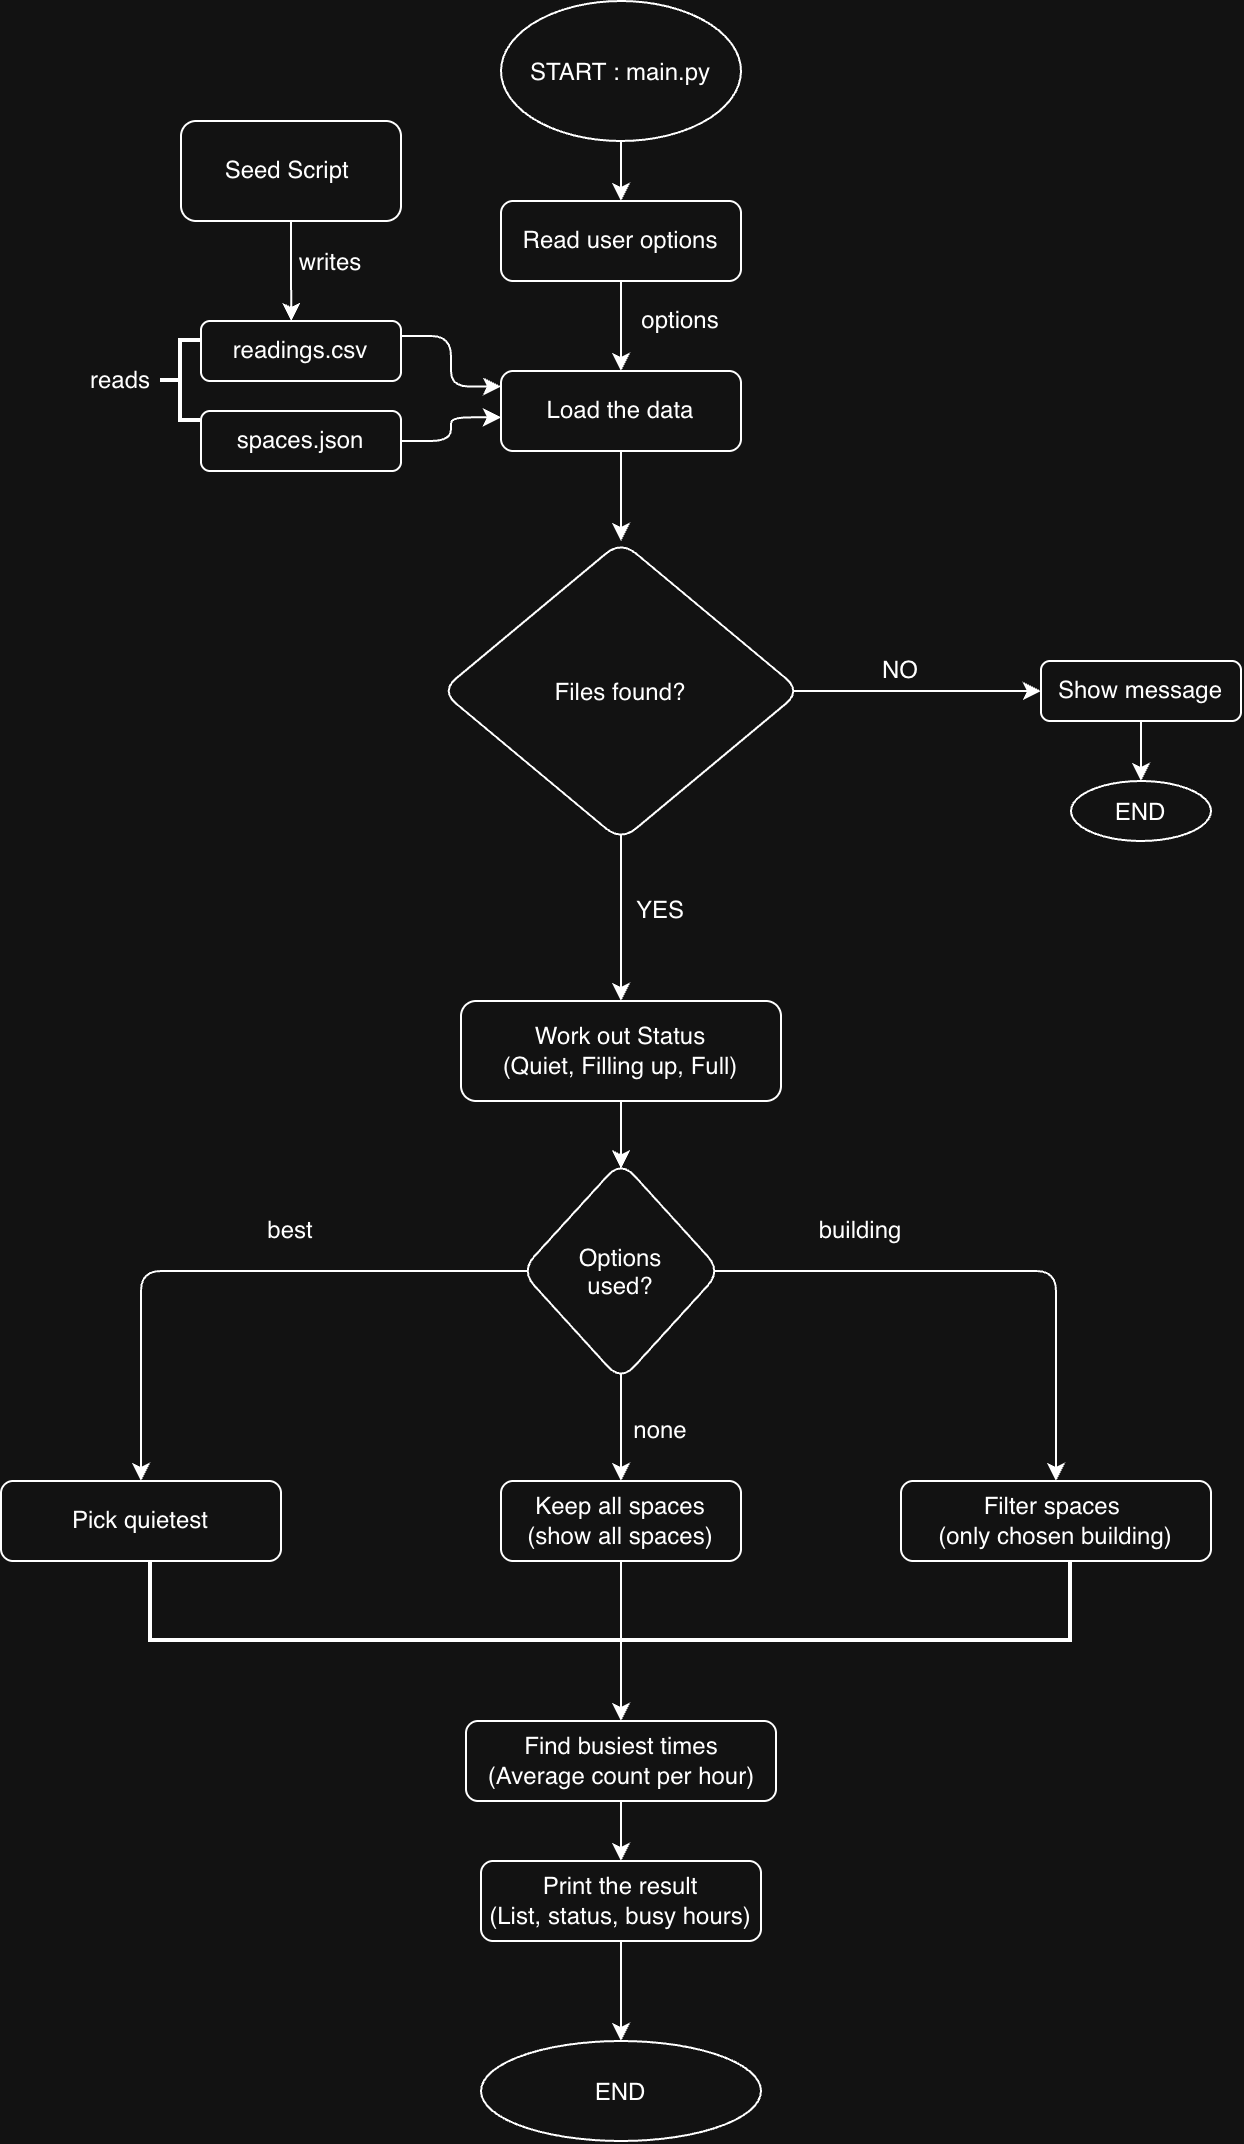

The diagram above was exported from draw.io. Its source (the exported page's mxGraphModel, read from the mxfile embedded in the PNG):
<mxGraphModel dx="1085" dy="705" grid="0" gridSize="10" guides="1" tooltips="1" connect="1" arrows="1" fold="1" page="1" pageScale="1" pageWidth="850" pageHeight="1100" math="0" shadow="0">
  <root>
    <mxCell id="0" />
    <mxCell id="1" parent="0" />
    <mxCell id="ZM5o43UXeHSUKD7z0Yq0-19" edge="1" parent="1" source="ZM5o43UXeHSUKD7z0Yq0-1" style="edgeStyle=orthogonalEdgeStyle;rounded=1;orthogonalLoop=1;jettySize=auto;html=1;entryX=0.5;entryY=0;entryDx=0;entryDy=0;defaultLabelBackgroundColor=page;" target="ZM5o43UXeHSUKD7z0Yq0-4">
      <mxGeometry relative="1" as="geometry" />
    </mxCell>
    <mxCell id="ZM5o43UXeHSUKD7z0Yq0-1" parent="1" style="ellipse;whiteSpace=wrap;html=1;shapeInside=1;rounded=1;roundedPerimeter=1;" value="&lt;font style=&quot;font-size: 12px;&quot;&gt;START : main.py&lt;/font&gt;" vertex="1">
      <mxGeometry height="70" width="120" x="360" as="geometry" />
    </mxCell>
    <mxCell id="ZM5o43UXeHSUKD7z0Yq0-4" parent="1" style="rounded=1;whiteSpace=wrap;html=1;roundedPerimeter=1;" value="Read user options" vertex="1">
      <mxGeometry height="40" width="120" x="360" y="100" as="geometry" />
    </mxCell>
    <mxCell id="ZM5o43UXeHSUKD7z0Yq0-6" edge="1" parent="1" source="ZM5o43UXeHSUKD7z0Yq0-4" style="endArrow=classic;html=1;rounded=1;defaultLabelBackgroundColor=page;exitX=0.5;exitY=1;exitDx=0;exitDy=0;" target="ZM5o43UXeHSUKD7z0Yq0-7" value="">
      <mxGeometry height="50" relative="1" width="50" as="geometry">
        <mxPoint x="400" y="300" as="sourcePoint" />
        <mxPoint x="420" y="170" as="targetPoint" />
      </mxGeometry>
    </mxCell>
    <mxCell id="ZM5o43UXeHSUKD7z0Yq0-27" edge="1" parent="1" source="ZM5o43UXeHSUKD7z0Yq0-7" style="edgeStyle=orthogonalEdgeStyle;rounded=1;orthogonalLoop=1;jettySize=auto;html=1;defaultLabelBackgroundColor=page;">
      <mxGeometry relative="1" as="geometry">
        <mxPoint x="420" y="270" as="targetPoint" />
      </mxGeometry>
    </mxCell>
    <mxCell id="ZM5o43UXeHSUKD7z0Yq0-7" parent="1" style="rounded=1;whiteSpace=wrap;html=1;roundedPerimeter=1;" value="Load the data" vertex="1">
      <mxGeometry height="40" width="120" x="360" y="185" as="geometry" />
    </mxCell>
    <mxCell id="ZM5o43UXeHSUKD7z0Yq0-13" edge="1" parent="1" source="ZM5o43UXeHSUKD7z0Yq0-9" style="edgeStyle=orthogonalEdgeStyle;rounded=1;orthogonalLoop=1;jettySize=auto;html=1;exitX=1;exitY=0.25;exitDx=0;exitDy=0;entryX=-0.025;entryY=0.179;entryDx=0;entryDy=0;defaultLabelBackgroundColor=page;" target="ZM5o43UXeHSUKD7z0Yq0-7">
      <mxGeometry relative="1" as="geometry" />
    </mxCell>
    <mxCell id="ZM5o43UXeHSUKD7z0Yq0-9" parent="1" style="rounded=1;whiteSpace=wrap;html=1;roundedPerimeter=1;" value="readings.csv" vertex="1">
      <mxGeometry height="30" width="100" x="210" y="160" as="geometry" />
    </mxCell>
    <mxCell id="ZM5o43UXeHSUKD7z0Yq0-16" edge="1" parent="1" source="ZM5o43UXeHSUKD7z0Yq0-15" style="edgeStyle=orthogonalEdgeStyle;rounded=1;orthogonalLoop=1;jettySize=auto;html=1;entryX=-0.012;entryY=0.581;entryDx=0;entryDy=0;defaultLabelBackgroundColor=page;" target="ZM5o43UXeHSUKD7z0Yq0-7">
      <mxGeometry relative="1" as="geometry" />
    </mxCell>
    <mxCell id="ZM5o43UXeHSUKD7z0Yq0-15" parent="1" style="rounded=1;whiteSpace=wrap;html=1;roundedPerimeter=1;" value="spaces.json" vertex="1">
      <mxGeometry height="30" width="100" x="210" y="205" as="geometry" />
    </mxCell>
    <mxCell id="ZM5o43UXeHSUKD7z0Yq0-20" edge="1" parent="1" source="ZM5o43UXeHSUKD7z0Yq0-17" style="edgeStyle=orthogonalEdgeStyle;rounded=1;orthogonalLoop=1;jettySize=auto;html=1;entryX=0.442;entryY=-0.099;entryDx=0;entryDy=0;defaultLabelBackgroundColor=page;" target="ZM5o43UXeHSUKD7z0Yq0-9">
      <mxGeometry relative="1" as="geometry" />
    </mxCell>
    <mxCell id="ZM5o43UXeHSUKD7z0Yq0-17" parent="1" style="rounded=1;whiteSpace=wrap;html=1;roundedPerimeter=1;" value="Seed Script&amp;nbsp;" vertex="1">
      <mxGeometry height="50" width="110" x="200" y="60" as="geometry" />
    </mxCell>
    <mxCell id="ZM5o43UXeHSUKD7z0Yq0-21" parent="1" style="text;html=1;whiteSpace=wrap;strokeColor=none;fillColor=none;align=center;verticalAlign=middle;rounded=1;roundedPerimeter=1;" value="writes" vertex="1">
      <mxGeometry width="30" x="260" y="130" as="geometry" />
    </mxCell>
    <mxCell id="ZM5o43UXeHSUKD7z0Yq0-22" parent="1" style="strokeWidth=2;html=1;shape=mxgraph.flowchart.annotation_2;align=left;labelPosition=right;pointerEvents=1;labelPerimeter=1;rounded=1;roundedPerimeter=1;" value="" vertex="1">
      <mxGeometry height="40" width="20" x="190" y="170" as="geometry" />
    </mxCell>
    <mxCell id="ZM5o43UXeHSUKD7z0Yq0-23" parent="1" style="text;html=1;whiteSpace=wrap;strokeColor=none;fillColor=none;align=center;verticalAlign=middle;rounded=1;roundedPerimeter=1;" value="reads" vertex="1">
      <mxGeometry height="30" width="60" x="140" y="175" as="geometry" />
    </mxCell>
    <mxCell id="ZM5o43UXeHSUKD7z0Yq0-24" parent="1" style="text;html=1;whiteSpace=wrap;strokeColor=none;fillColor=none;align=center;verticalAlign=middle;rounded=1;roundedPerimeter=1;" value="options" vertex="1">
      <mxGeometry height="30" width="60" x="420" y="145" as="geometry" />
    </mxCell>
    <mxCell id="ZM5o43UXeHSUKD7z0Yq0-29" edge="1" parent="1" source="ZM5o43UXeHSUKD7z0Yq0-28" style="edgeStyle=orthogonalEdgeStyle;rounded=1;orthogonalLoop=1;jettySize=auto;html=1;defaultLabelBackgroundColor=page;">
      <mxGeometry relative="1" as="geometry">
        <mxPoint x="630" y="345" as="targetPoint" />
      </mxGeometry>
    </mxCell>
    <mxCell id="ZM5o43UXeHSUKD7z0Yq0-34" edge="1" parent="1" source="ZM5o43UXeHSUKD7z0Yq0-28" style="edgeStyle=orthogonalEdgeStyle;rounded=1;orthogonalLoop=1;jettySize=auto;html=1;defaultLabelBackgroundColor=page;">
      <mxGeometry relative="1" as="geometry">
        <mxPoint x="420" y="500" as="targetPoint" />
      </mxGeometry>
    </mxCell>
    <mxCell id="ZM5o43UXeHSUKD7z0Yq0-28" parent="1" style="rhombus;whiteSpace=wrap;html=1;shapeInside=1;rounded=1;roundedPerimeter=1;" value="Files found?" vertex="1">
      <mxGeometry height="150" width="180" x="330" y="270" as="geometry" />
    </mxCell>
    <mxCell id="ZM5o43UXeHSUKD7z0Yq0-30" parent="1" style="text;html=1;whiteSpace=wrap;strokeColor=none;fillColor=none;align=center;verticalAlign=middle;rounded=1;roundedPerimeter=1;" value="NO" vertex="1">
      <mxGeometry height="30" width="60" x="530" y="320" as="geometry" />
    </mxCell>
    <mxCell id="ZM5o43UXeHSUKD7z0Yq0-32" edge="1" parent="1" source="ZM5o43UXeHSUKD7z0Yq0-31" style="edgeStyle=orthogonalEdgeStyle;rounded=1;orthogonalLoop=1;jettySize=auto;html=1;defaultLabelBackgroundColor=page;" target="ZM5o43UXeHSUKD7z0Yq0-33">
      <mxGeometry relative="1" as="geometry">
        <mxPoint x="680" y="390" as="targetPoint" />
      </mxGeometry>
    </mxCell>
    <mxCell id="ZM5o43UXeHSUKD7z0Yq0-31" parent="1" style="rounded=1;whiteSpace=wrap;html=1;roundedPerimeter=1;" value="Show message" vertex="1">
      <mxGeometry height="30" width="100" x="630" y="330" as="geometry" />
    </mxCell>
    <mxCell id="ZM5o43UXeHSUKD7z0Yq0-33" parent="1" style="ellipse;whiteSpace=wrap;html=1;shapeInside=1;rounded=1;roundedPerimeter=1;" value="END" vertex="1">
      <mxGeometry height="30" width="70" x="645" y="390" as="geometry" />
    </mxCell>
    <mxCell id="ZM5o43UXeHSUKD7z0Yq0-35" parent="1" style="text;html=1;whiteSpace=wrap;strokeColor=none;fillColor=none;align=center;verticalAlign=middle;rounded=1;roundedPerimeter=1;" value="YES" vertex="1">
      <mxGeometry height="30" width="60" x="410" y="440" as="geometry" />
    </mxCell>
    <mxCell id="ZM5o43UXeHSUKD7z0Yq0-38" edge="1" parent="1" source="ZM5o43UXeHSUKD7z0Yq0-36" style="edgeStyle=orthogonalEdgeStyle;rounded=1;orthogonalLoop=1;jettySize=auto;html=1;defaultLabelBackgroundColor=page;" target="ZM5o43UXeHSUKD7z0Yq0-39">
      <mxGeometry relative="1" as="geometry">
        <mxPoint x="420" y="580" as="targetPoint" />
      </mxGeometry>
    </mxCell>
    <mxCell id="ZM5o43UXeHSUKD7z0Yq0-36" parent="1" style="rounded=1;whiteSpace=wrap;html=1;roundedPerimeter=1;" value="Work out Status&lt;br&gt;(Quiet, Filling up, Full)" vertex="1">
      <mxGeometry height="50" width="160" x="340" y="500" as="geometry" />
    </mxCell>
    <mxCell id="ZM5o43UXeHSUKD7z0Yq0-40" edge="1" parent="1" source="ZM5o43UXeHSUKD7z0Yq0-39" style="edgeStyle=orthogonalEdgeStyle;rounded=1;orthogonalLoop=1;jettySize=auto;html=1;defaultLabelBackgroundColor=page;entryX=0.5;entryY=0;entryDx=0;entryDy=0;" target="ZM5o43UXeHSUKD7z0Yq0-42">
      <mxGeometry relative="1" x="-0.5743" as="geometry">
        <mxPoint x="640" y="700" as="targetPoint" />
      </mxGeometry>
    </mxCell>
    <mxCell id="ZM5o43UXeHSUKD7z0Yq0-43" edge="1" parent="1" source="ZM5o43UXeHSUKD7z0Yq0-39" style="edgeStyle=orthogonalEdgeStyle;rounded=1;orthogonalLoop=1;jettySize=auto;html=1;defaultLabelBackgroundColor=page;">
      <mxGeometry relative="1" as="geometry">
        <mxPoint x="420" y="740" as="targetPoint" />
      </mxGeometry>
    </mxCell>
    <mxCell id="ZM5o43UXeHSUKD7z0Yq0-46" edge="1" parent="1" source="ZM5o43UXeHSUKD7z0Yq0-39" style="edgeStyle=orthogonalEdgeStyle;rounded=1;orthogonalLoop=1;jettySize=auto;html=1;defaultLabelBackgroundColor=page;" target="ZM5o43UXeHSUKD7z0Yq0-47">
      <mxGeometry relative="1" as="geometry">
        <mxPoint x="200" y="740" as="targetPoint" />
      </mxGeometry>
    </mxCell>
    <mxCell id="ZM5o43UXeHSUKD7z0Yq0-39" parent="1" style="rhombus;whiteSpace=wrap;html=1;shapeInside=1;rounded=1;roundedPerimeter=1;" value="Options used?" vertex="1">
      <mxGeometry height="110" width="100" x="370" y="580" as="geometry" />
    </mxCell>
    <mxCell id="ZM5o43UXeHSUKD7z0Yq0-41" parent="1" style="text;html=1;whiteSpace=wrap;strokeColor=none;fillColor=none;align=center;verticalAlign=middle;rounded=1;roundedPerimeter=1;" value="building" vertex="1">
      <mxGeometry height="30" width="60" x="510" y="600" as="geometry" />
    </mxCell>
    <mxCell id="ZM5o43UXeHSUKD7z0Yq0-42" parent="1" style="rounded=1;whiteSpace=wrap;html=1;roundedPerimeter=1;" value="Filter spaces&amp;nbsp;&lt;div&gt;(only chosen building)&lt;/div&gt;" vertex="1">
      <mxGeometry height="40" width="155" x="560" y="740" as="geometry" />
    </mxCell>
    <mxCell id="ZM5o43UXeHSUKD7z0Yq0-44" parent="1" style="text;html=1;whiteSpace=wrap;strokeColor=none;fillColor=none;align=center;verticalAlign=middle;rounded=1;roundedPerimeter=1;" value="none" vertex="1">
      <mxGeometry height="30" width="60" x="410" y="700" as="geometry" />
    </mxCell>
    <mxCell id="ZM5o43UXeHSUKD7z0Yq0-50" edge="1" parent="1" source="ZM5o43UXeHSUKD7z0Yq0-45" style="edgeStyle=orthogonalEdgeStyle;rounded=1;orthogonalLoop=1;jettySize=auto;html=1;defaultLabelBackgroundColor=page;">
      <mxGeometry relative="1" as="geometry">
        <mxPoint x="420" y="860" as="targetPoint" />
      </mxGeometry>
    </mxCell>
    <mxCell id="ZM5o43UXeHSUKD7z0Yq0-45" parent="1" style="rounded=1;whiteSpace=wrap;html=1;roundedPerimeter=1;" value="Keep all spaces&lt;div&gt;(show all spaces)&lt;/div&gt;" vertex="1">
      <mxGeometry height="40" width="120" x="360" y="740" as="geometry" />
    </mxCell>
    <mxCell id="ZM5o43UXeHSUKD7z0Yq0-47" parent="1" style="rounded=1;whiteSpace=wrap;html=1;roundedPerimeter=1;" value="Pick quietest" vertex="1">
      <mxGeometry height="40" width="140" x="110" y="740" as="geometry" />
    </mxCell>
    <mxCell id="ZM5o43UXeHSUKD7z0Yq0-48" parent="1" style="text;html=1;whiteSpace=wrap;strokeColor=none;fillColor=none;align=center;verticalAlign=middle;rounded=1;roundedPerimeter=1;" value="best" vertex="1">
      <mxGeometry height="30" width="60" x="225" y="600" as="geometry" />
    </mxCell>
    <mxCell id="ZM5o43UXeHSUKD7z0Yq0-49" parent="1" style="strokeWidth=2;html=1;shape=mxgraph.flowchart.annotation_1;align=left;pointerEvents=1;direction=west;rotation=90;rounded=1;roundedPerimeter=1;" value="" vertex="1">
      <mxGeometry height="460" width="40" x="395" y="570" as="geometry" />
    </mxCell>
    <mxCell id="ZM5o43UXeHSUKD7z0Yq0-52" edge="1" parent="1" source="ZM5o43UXeHSUKD7z0Yq0-51" style="edgeStyle=orthogonalEdgeStyle;rounded=1;orthogonalLoop=1;jettySize=auto;html=1;defaultLabelBackgroundColor=page;" target="ZM5o43UXeHSUKD7z0Yq0-53">
      <mxGeometry relative="1" as="geometry">
        <mxPoint x="420" y="930" as="targetPoint" />
      </mxGeometry>
    </mxCell>
    <mxCell id="ZM5o43UXeHSUKD7z0Yq0-51" parent="1" style="rounded=1;whiteSpace=wrap;html=1;roundedPerimeter=1;" value="Find busiest times&lt;div&gt;(Average count per hour)&lt;/div&gt;" vertex="1">
      <mxGeometry height="40" width="155" x="342.5" y="860" as="geometry" />
    </mxCell>
    <mxCell id="ZM5o43UXeHSUKD7z0Yq0-54" edge="1" parent="1" source="ZM5o43UXeHSUKD7z0Yq0-53" style="edgeStyle=orthogonalEdgeStyle;rounded=1;orthogonalLoop=1;jettySize=auto;html=1;defaultLabelBackgroundColor=page;" target="ZM5o43UXeHSUKD7z0Yq0-55">
      <mxGeometry relative="1" x="-0.4" as="geometry">
        <Array as="points">
          <mxPoint x="420" y="1010" />
          <mxPoint x="420" y="1010" />
        </Array>
        <mxPoint x="420" y="1000" as="targetPoint" />
      </mxGeometry>
    </mxCell>
    <mxCell id="ZM5o43UXeHSUKD7z0Yq0-53" parent="1" style="rounded=1;whiteSpace=wrap;html=1;roundedPerimeter=1;" value="Print the result&lt;div&gt;(List, status, busy hours)&lt;/div&gt;" vertex="1">
      <mxGeometry height="40" width="140" x="350" y="930" as="geometry" />
    </mxCell>
    <mxCell id="ZM5o43UXeHSUKD7z0Yq0-55" parent="1" style="ellipse;whiteSpace=wrap;html=1;shapeInside=1;rounded=1;roundedPerimeter=1;" value="END" vertex="1">
      <mxGeometry height="50" width="140" x="350" y="1020" as="geometry" />
    </mxCell>
  </root>
</mxGraphModel>